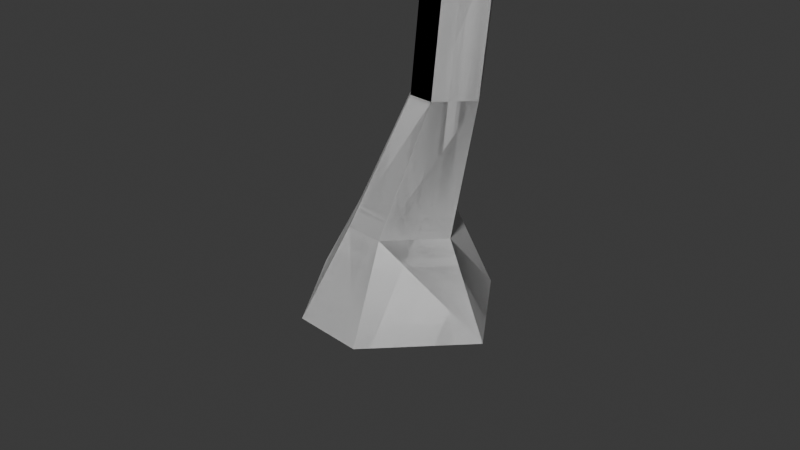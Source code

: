 # Source: arbol.blend  (saved by Blender 5.1.30; exported with 4.5.12 LTS)
import bpy
from mathutils import Matrix  # noqa: F401  (used for matrix-valued properties, if any)

bpy.ops.wm.read_factory_settings(use_empty=True)
scene = bpy.context.scene
scene.name = 'Scene'

# ---- collections
col_collection = bpy.data.collections.new('Collection'); scene.collection.children.link(col_collection)

# ---- world
world_world = bpy.data.worlds.new('World'); scene.world = world_world
world_world.use_nodes = True; world_world.node_tree.nodes.clear()
_N = world_world.node_tree.nodes; _L = world_world.node_tree.links
n0 = _N.new('ShaderNodeOutputWorld'); n0.name = 'World Output'; n0.location = (200, 100)
n1 = _N.new('ShaderNodeBackground'); n1.name = 'Background'; n1.location = (-200, 100)
n1.inputs[0].default_value = (0.05088, 0.05088, 0.05088, 1.0)
_L.new(n1.outputs[0], n0.inputs[0])
n0.is_active_output = True
world_world.color = (0.05088, 0.05088, 0.05088)
world_world.sun_shadow_jitter_overblur = 0.0

# ---- cameras
cam_camera = bpy.data.cameras.new('Camera')
cam_camera.clip_end = 100.0
cam_camera.ortho_scale = 7.314

# ---- meshes
me_cubo = bpy.data.meshes.new('Cubo')
me_cubo.from_pydata([(-0.3957, -0.9868, -0.9405), (-0.1465, -0.5386, 0.04267), (-0.3957, 0.9889, -0.9405), (-0.1465, 0.5406, 0.04267), (0.3963, -0.9868, -0.9405), (0.2862, -0.5386, 0.04267), (0.3963, 0.9889, -0.9405), (0.2862, 0.5406, 0.04267), (-1.193, 0.00101, -0.9405), (-0.5818, 0.00101, 0.04267), (1.193, 0.00101, -0.9405), (0.7215, 0.00101, 0.04267), (0.1399, 0.09136, 1.493), (0.4108, 0.4272, 1.493), (0.6801, 0.4272, 1.493), (0.951, 0.09136, 1.493), (0.6801, -0.2445, 1.493), (0.4108, -0.2445, 1.493), (0.313, 0.09136, 3.027), (0.5839, 0.4272, 3.027), (0.8532, 0.4272, 3.027), (1.124, 0.09136, 3.027), (0.8532, -0.2445, 3.027), (0.5839, -0.2445, 3.027), (0.00469, 0.5299, 5.888), (-0.2051, 0.5461, 5.614), (-0.0585, 0.4272, 4.874), (0.2124, 0.09136, 4.874), (-0.0585, -0.2445, 4.874), (-0.3278, -0.2445, 4.874), (-1.254, 0.009518, 6.693), (-1.392, -0.1627, 6.693), (-1.53, -0.1627, 6.693), (-1.669, 0.009518, 6.693), (-0.6396, -0.008637, 7.939), (-0.7492, -0.1445, 7.939), (-0.8581, -0.1445, 7.939), (-0.9677, -0.008637, 7.939), (-0.344, 0.374, 5.614), (-0.1079, 0.3903, 5.888), (0.8467, 0.3472, 6.224), (0.9886, 0.1714, 6.224), (-0.08894, 0.2116, 7.24), (-0.01207, 0.3069, 7.24), (0.06433, 0.3069, 7.24), (0.1412, 0.2116, 7.24), (0.1477, 0.2116, 7.708), (0.2246, 0.3069, 7.708), (0.301, 0.3069, 7.708), (0.3778, 0.2116, 7.708), (-1.193, 0.00101, -0.9405), (-0.3957, -0.9868, -0.9405), (-0.1465, -0.5386, 0.04267), (-0.5818, 0.00101, 0.04267), (-0.1465, 0.5406, 0.04267), (-0.3957, 0.9889, -0.9405), (0.3963, 0.9889, -0.9405), (0.2862, 0.5406, 0.04267), (1.193, 0.00101, -0.9405), (0.7215, 0.00101, 0.04267), (0.2862, -0.5386, 0.04267), (0.3963, -0.9868, -0.9405), (0.951, 0.09136, 1.493), (0.1399, 0.09136, 1.493), (0.4108, 0.4272, 1.493), (0.6801, 0.4272, 1.493), (0.6801, -0.2445, 1.493), (0.4108, -0.2445, 1.493), (0.8532, 0.4272, 3.027), (0.313, 0.09136, 3.027), (0.5839, 0.4272, 3.027), (1.124, 0.09136, 3.027), (0.8532, -0.2445, 3.027), (0.5839, -0.2445, 3.027), (-0.3278, -0.2445, 4.874), (-0.3278, 0.4272, 4.874), (-0.0585, 0.4272, 4.874), (-0.0585, -0.2445, 4.874), (-1.392, -0.1627, 6.693), (-1.53, -0.1627, 6.693), (-0.6396, -0.008637, 7.939), (-0.7492, -0.1445, 7.939), (-0.8581, -0.1445, 7.939), (-0.9677, -0.008637, 7.939), (0.5639, 0.1714, 6.224), (0.7058, 0.3472, 6.224), (0.8467, 0.3472, 6.224), (0.9886, 0.1714, 6.224), (-0.08894, 0.2116, 7.24), (-0.01207, 0.3069, 7.24), (0.06433, 0.3069, 7.24), (0.1412, 0.2116, 7.24), (0.1477, 0.2116, 7.708), (0.2246, 0.3069, 7.708), (0.301, 0.3069, 7.708), (0.3778, 0.2116, 7.708), (-0.3022, 0.2185, 8.236), (-0.2364, 0.3001, 8.236), (-0.171, 0.3001, 8.236), (-0.1053, 0.2185, 8.236), (-0.3022, 0.2185, 8.236), (-0.2364, 0.3001, 8.236), (-0.171, 0.3001, 8.236), (-0.1053, 0.2185, 8.236), (0.3075, -0.008637, 8.409), (0.2427, -0.1445, 8.409), (0.1783, -0.1445, 8.409), (0.1135, -0.008637, 8.409), (0.2432, 0.4006, 5.324), (0.545, 0.3739, 5.774), (-1.194, -0.1536, 7.316), (-1.362, -0.1581, 7.004), (-0.392, -0.224, 5.329), (-0.7255, -0.2036, 5.783), (-1.059, -0.1831, 6.238), (-1.23, -0.1831, 6.238), (-0.9291, -0.2036, 5.783), (-0.6284, -0.224, 5.329), (-0.8664, 0.0709, 5.329), (-1.134, 0.05044, 5.783), (-1.402, 0.02998, 6.238), (-0.887, 0.02998, 6.238), (-0.5205, 0.05044, 5.783), (-0.1541, 0.0709, 5.329), (0.3612, 0.3739, 5.774), (-0.608, -0.2776, 5.959), (-0.8404, -0.2633, 6.276), (-0.7206, -0.1148, 6.276), (-0.4652, -0.1005, 5.959), (0.01674, 0.4006, 5.324), (-0.4287, -0.3987, 6.194), (-0.5469, -0.3915, 6.356), (-0.486, -0.3159, 6.356), (-0.3561, -0.3087, 6.194), (-0.0191, -0.7292, 6.51), (-0.1373, -0.7219, 6.671), (-0.07635, -0.6464, 6.671), (0.05351, -0.6392, 6.51), (0.7544, -0.7406, 6.414), (0.6363, -0.7333, 6.575), (0.6972, -0.6578, 6.575), (0.827, -0.6506, 6.414), (0.9602, -0.7272, 6.876), (0.9702, -0.7221, 6.989), (0.965, -0.669, 6.989), (0.954, -0.664, 6.876), (0.6377, 0.3104, 6.522), (0.5093, 0.3038, 6.688), (0.2599, 0.317, 6.986), (0.3531, 0.2016, 6.986), (0.5811, 0.2148, 6.688), (0.7202, 0.2082, 6.522), (0.4007, 0.1814, 6.478), (0.2375, 0.1915, 6.732), (0.07427, 0.2016, 6.986), (0.1674, 0.317, 6.986), (0.3468, 0.3271, 6.732), (0.5263, 0.3372, 6.478), (0.79, 0.4332, 6.644), (0.6615, 0.4266, 6.81), (0.7333, 0.3376, 6.81), (0.8724, 0.331, 6.644), (0.9678, 0.5615, 6.94), (0.8393, 0.5549, 7.107), (0.9111, 0.4659, 7.107), (1.05, 0.4593, 6.94), (1.102, 0.6769, 7.337), (0.9921, 0.6713, 7.48), (1.054, 0.595, 7.48), (1.173, 0.5893, 7.337), (1.101, 0.678, 7.338), (1.003, 0.6723, 7.481), (1.058, 0.596, 7.481), (1.164, 0.5904, 7.338), (0.4712, 0.118, 5.324), (0.7299, 0.1447, 5.774), (0.1764, 0.1447, 5.774), (-0.2112, 0.118, 5.324), (-1.026, -0.149, 7.627), (-1.143, -0.004098, 7.627), (-1.319, 0.0004408, 7.316), (-1.494, 0.00498, 7.004), (-1.1, 0.00498, 7.004), (-0.9465, 0.0004408, 7.316), (-0.7931, -0.004098, 7.627), (-0.91, -0.149, 7.627), (-1.071, -0.1536, 7.316), (-1.232, -0.1581, 7.004), (-1.53, -0.4087, 7.548), (-1.409, -0.4054, 7.773), (-1.494, -0.3008, 7.773), (-1.62, -0.2975, 7.548), (-1.768, -0.6222, 8.074), (-1.647, -0.619, 8.299), (-1.731, -0.5143, 8.299), (-1.858, -0.5111, 8.074), (-2.077, -1.03, 8.01), (-2.042, -1.027, 8.142), (-2.066, -0.922, 8.142), (-2.104, -0.9187, 8.01), (-0.4032, 0.7602, 5.881), (-0.1934, 0.7439, 6.155), (-0.306, 0.6043, 6.155), (-0.542, 0.5881, 5.881), (-0.5064, 0.6131, 6.304), (-0.4079, 0.7352, 6.304), (-0.3389, 0.6246, 6.498), (-0.2591, 0.7236, 6.498), (-0.7142, 0.3515, 6.549), (-0.6158, 0.4736, 6.549), (-0.5468, 0.3631, 6.744), (-0.4669, 0.4621, 6.744), (-0.6524, 0.2271, 6.951), (-0.5916, 0.3492, 6.951), (-0.5491, 0.2387, 7.145), (-0.4998, 0.3377, 7.145), (0.1281, -0.2445, 3.951), (0.1281, 0.4272, 3.951), (-0.3278, 0.09136, 4.874), (-0.6974, -0.008637, 8.057), (-0.4271, -0.008637, 8.174), (-0.1568, -0.008637, 8.292), (-0.08083, -0.1445, 8.292), (-0.3399, -0.1445, 8.174), (-0.599, -0.1445, 8.057), (-0.5012, -0.1445, 8.057), (-0.2533, -0.1445, 8.174), (-0.005292, -0.1445, 8.292), (0.07071, -0.008637, 8.292), (-0.166, -0.008637, 8.174), (-0.4028, -0.008637, 8.057), (-0.6974, -0.008637, 8.057), (-0.4271, -0.008637, 8.174), (-0.3399, -0.1445, 8.174), (-0.599, -0.1445, 8.057), (-0.6584, -0.03861, 8.155), (-0.5115, -0.03861, 8.273), (-0.4641, -0.1745, 8.273), (-0.6049, -0.1745, 8.155), (-0.8447, -0.2005, 8.29), (-0.8001, -0.2005, 8.408), (-0.7857, -0.3363, 8.408), (-0.8285, -0.3363, 8.29), (-0.9584, -0.3077, 8.501), (-0.9303, -0.3077, 8.575), (-0.9213, -0.3931, 8.575), (-0.9482, -0.3931, 8.501), (-1.027, -0.4673, 8.677), (-0.9991, -0.4673, 8.751), (-0.99, -0.5527, 8.751), (-1.017, -0.5527, 8.677), (-1.553, 0.1159, 6.757), (-1.304, 0.1159, 6.757), (-1.448, 0.1132, 6.943), (-1.212, 0.1132, 6.943), (-1.526, 0.3861, 7.101), (-1.318, 0.3861, 7.101), (-1.438, 0.3838, 7.257), (-1.241, 0.3838, 7.257), (-1.764, 0.4919, 7.313), (-1.555, 0.4919, 7.313), (-1.676, 0.4896, 7.469), (-1.478, 0.4896, 7.469), (-1.982, 0.6035, 7.533), (-1.809, 0.6035, 7.533), (-1.909, 0.6016, 7.663), (-1.745, 0.6016, 7.663)], [(69, 63)], [(8, 2, 3, 9), (2, 6, 7, 3), (10, 4, 5, 11), (4, 0, 1, 5), (8, 0, 4, 10), (11, 15, 14, 7), (5, 16, 15, 11), (2, 8, 10, 6), (6, 10, 11, 7), (0, 8, 9, 1), (17, 23, 22, 16), (15, 21, 20, 14), (9, 12, 17, 1), (3, 13, 12, 9), (1, 17, 16, 5), (7, 14, 13, 3), (22, 28, 27, 21), (24, 25, 200, 201), (14, 20, 19, 13), (12, 18, 23, 17), (16, 22, 21, 15), (13, 19, 18, 12), (115, 32, 31, 114), (177, 176, 39, 38), (200, 203, 204, 205), (21, 27, 26, 20), (23, 29, 28, 22), (201, 200, 205, 207), (33, 37, 36, 32), (121, 30, 33, 120), (120, 33, 32, 115), (176, 124, 24, 39), (222, 221, 107, 106), (31, 35, 34, 30), (181, 33, 251, 253), (32, 36, 35, 31), (149, 45, 44, 148), (38, 39, 202, 203), (202, 201, 207, 206), (27, 41, 40, 26), (43, 47, 46, 42), (155, 43, 42, 154), (154, 42, 45, 149), (148, 44, 43, 155), (48, 49, 99, 98), (42, 46, 49, 45), (44, 48, 47, 43), (45, 49, 48, 44), (50, 53, 54, 55), (55, 54, 57, 56), (58, 59, 60, 61), (61, 60, 52, 51), (50, 58, 61, 51), (59, 57, 65, 62), (60, 59, 62, 66), (55, 56, 58, 50), (56, 57, 59, 58), (51, 52, 53, 50), (67, 66, 72, 73), (62, 65, 68, 71), (53, 52, 67, 63), (54, 53, 63, 64), (52, 60, 66, 67), (57, 54, 64, 65), (65, 64, 70, 68), (69, 70, 75, 218), (66, 62, 71, 72), (123, 27, 218, 118), (74, 77, 78, 79), (109, 124, 85, 86), (73, 72, 77, 74, 216), (68, 70, 217, 75, 76), (179, 178, 82, 83), (80, 83, 82, 81), (185, 184, 80, 81), (184, 179, 83, 80), (178, 185, 81, 82), (87, 86, 90, 91), (176, 175, 87, 84), (124, 176, 84, 85), (175, 109, 86, 87), (89, 88, 92, 93), (85, 84, 88, 89), (84, 87, 91, 88), (86, 85, 89, 90), (93, 92, 100, 101), (88, 91, 95, 92), (90, 89, 93, 94), (91, 90, 94, 95), (98, 99, 96, 97), (102, 101, 100, 103), (92, 95, 103, 100), (46, 47, 97, 96), (94, 93, 101, 102), (49, 46, 96, 99), (47, 48, 98, 97), (95, 94, 102, 103), (104, 105, 106, 107), (228, 227, 105, 104), (221, 228, 104, 107), (227, 222, 106, 105), (111, 187, 186, 110), (121, 127, 126, 114), (110, 186, 185, 178), (113, 114, 126, 125), (177, 174, 175, 176), (174, 108, 109, 175), (127, 128, 133, 132), (79, 78, 187, 111), (121, 122, 128, 127), (125, 128, 122, 113), (206, 207, 211, 210), (118, 119, 116, 117), (119, 120, 115, 116), (39, 24, 201, 202), (123, 122, 119, 118), (122, 121, 120, 119), (29, 117, 112, 28), (117, 116, 113, 112), (116, 115, 114, 113), (133, 130, 134, 137), (125, 126, 131, 130), (126, 127, 132, 131), (128, 125, 130, 133), (135, 136, 140, 139), (130, 131, 135, 134), (131, 132, 136, 135), (132, 133, 137, 136), (141, 138, 142, 145), (136, 137, 141, 140), (137, 134, 138, 141), (134, 135, 139, 138), (142, 143, 144, 145), (138, 139, 143, 142), (139, 140, 144, 143), (140, 141, 145, 144), (25, 38, 203, 200), (146, 147, 156, 157), (147, 148, 155, 156), (124, 129, 25, 24), (152, 153, 150, 151), (153, 154, 149, 150), (129, 177, 38, 25), (157, 156, 153, 152), (156, 155, 154, 153), (41, 151, 146, 40), (147, 146, 158, 159), (150, 149, 148, 147), (161, 160, 164, 165), (146, 151, 161, 158), (150, 147, 159, 160), (151, 150, 160, 161), (162, 165, 169, 166), (158, 161, 165, 162), (159, 158, 162, 163), (160, 159, 163, 164), (168, 167, 171, 172), (163, 162, 166, 167), (164, 163, 167, 168), (165, 164, 168, 169), (173, 172, 171, 170), (169, 168, 172, 173), (166, 169, 173, 170), (167, 166, 170, 171), (76, 75, 129, 108), (108, 129, 124, 109), (182, 181, 180, 183), (183, 180, 179, 184), (187, 182, 183, 186), (186, 183, 184, 185), (181, 111, 110, 180), (110, 178, 189, 188), (189, 190, 194, 193), (178, 179, 190, 189), (179, 180, 191, 190), (180, 110, 188, 191), (195, 192, 196, 199), (190, 191, 195, 194), (191, 188, 192, 195), (188, 189, 193, 192), (199, 196, 197, 198), (192, 193, 197, 196), (193, 194, 198, 197), (194, 195, 199, 198), (203, 202, 206, 204), (210, 211, 215, 214), (205, 204, 208, 209), (207, 205, 209, 211), (204, 206, 210, 208), (213, 212, 214, 215), (209, 208, 212, 213), (211, 209, 213, 215), (208, 210, 214, 212), (123, 112, 77, 27), (112, 113, 122, 123), (69, 73, 216, 74, 218), (118, 117, 74, 218), (75, 218, 177, 129), (174, 177, 218, 27), (35, 36, 224, 225), (225, 224, 223, 226), (226, 223, 222, 227), (37, 34, 230, 219), (219, 230, 229, 220), (220, 229, 228, 221), (34, 35, 225, 230), (230, 225, 226, 229), (229, 226, 227, 228), (36, 37, 219, 224), (223, 224, 234, 233), (223, 220, 221, 222), (232, 233, 237, 236), (219, 220, 232, 231), (224, 219, 231, 234), (220, 223, 233, 232), (237, 238, 242, 241), (233, 234, 238, 237), (234, 231, 235, 238), (231, 232, 236, 235), (242, 239, 243, 246), (238, 235, 239, 242), (235, 236, 240, 239), (236, 237, 241, 240), (244, 245, 249, 248), (239, 240, 244, 243), (240, 241, 245, 244), (241, 242, 246, 245), (250, 247, 248, 249), (245, 246, 250, 249), (246, 243, 247, 250), (243, 244, 248, 247), (121, 114, 78, 30), (252, 254, 258, 256), (182, 181, 253, 254), (33, 30, 252, 251), (30, 182, 254, 252), (257, 255, 259, 261), (254, 253, 257, 258), (253, 251, 255, 257), (251, 252, 256, 255), (261, 259, 263, 265), (255, 256, 260, 259), (256, 258, 262, 260), (258, 257, 261, 262), (264, 266, 265, 263), (259, 260, 264, 263), (260, 262, 266, 264), (262, 261, 265, 266)])
_uv = me_cubo.uv_layers.new(name='MapaUV')
_uv.uv.foreach_set('vector', [0.375, 0.125, 0.375, 0.25, 0.625, 0.25, 0.625, 0.125, 0.375, 0.25, 0.375, 0.5, 0.625, 0.5, 0.625, 0.25, 0.375, 0.625, 0.375, 0.75, 0.625, 0.75, 0.625, 0.625, 0.375, 0.75, 0.375, 1.0, 0.625, 1.0, 0.625, 0.75, 0.125, 0.625, 0.125, 0.75, 0.375, 0.75, 0.375, 0.625, 0.625, 0.625, 0.625, 0.625, 0.625, 0.5, 0.625, 0.5, 0.625, 0.75, 0.625, 0.75, 0.625, 0.625, 0.625, 0.625, 0.125, 0.5, 0.125, 0.625, 0.375, 0.625, 0.375, 0.5, 0.375, 0.5, 0.375, 0.625, 0.625, 0.625, 0.625, 0.5, 0.375, 0.0, 0.375, 0.125, 0.625, 0.125, 0.625, 0.0, 0.625, 1.0, 0.625, 1.0, 0.625, 0.75, 0.625, 0.75, 0.625, 0.625, 0.625, 0.625, 0.625, 0.5, 0.625, 0.5, 0.625, 0.125, 0.625, 0.125, 0.625, 0.0, 0.625, 0.0, 0.625, 0.25, 0.625, 0.25, 0.625, 0.125, 0.625, 0.125, 0.625, 1.0, 0.625, 1.0, 0.625, 0.75, 0.625, 0.75, 0.625, 0.5, 0.625, 0.5, 0.625, 0.25, 0.625, 0.25, 0.625, 0.75, 0.625, 0.75, 0.625, 0.625, 0.625, 0.625, 0.625, 0.25, 0.625, 0.25, 0.625, 0.25, 0.625, 0.25, 0.625, 0.5, 0.625, 0.5, 0.625, 0.25, 0.625, 0.25, 0.625, 0.125, 0.625, 0.125, 0.625, 0.0, 0.625, 0.0, 0.625, 0.75, 0.625, 0.75, 0.625, 0.625, 0.625, 0.625, 0.625, 0.25, 0.625, 0.25, 0.625, 0.125, 0.625, 0.125, 0.625, 1.0, 0.625, 1.0, 0.625, 0.75, 0.625, 0.75, 0.875, 0.625, 0.875, 0.625, 0.875, 0.625, 0.875, 0.625, 0.625, 0.25, 0.625, 0.125, 0.625, 0.125, 0.625, 0.25, 0.625, 0.625, 0.625, 0.625, 0.625, 0.5, 0.625, 0.5, 0.625, 1.0, 0.625, 1.0, 0.625, 0.75, 0.625, 0.75, 0.625, 0.25, 0.625, 0.25, 0.625, 0.25, 0.625, 0.25, 0.625, 0.125, 0.625, 0.125, 0.625, 0.0, 0.625, 0.0, 0.625, 0.625, 0.625, 0.625, 0.875, 0.625, 0.875, 0.625, 0.625, 0.125, 0.625, 0.125, 0.625, 0.0, 0.625, 0.0, 0.625, 0.125, 0.625, 0.25, 0.625, 0.25, 0.625, 0.125, 0.625, 0.0, 0.625, 0.125, 0.625, 0.125, 0.625, 0.0, 0.625, 0.75, 0.625, 0.75, 0.625, 0.625, 0.625, 0.625, 0.0, 0.0, 0.0, 0.0, 0.0, 0.0, 0.0, 0.0, 0.625, 1.0, 0.625, 1.0, 0.625, 0.75, 0.625, 0.75, 0.625, 0.625, 0.625, 0.625, 0.625, 0.5, 0.625, 0.5, 0.875, 0.625, 0.875, 0.625, 0.875, 0.625, 0.875, 0.625, 0.625, 0.125, 0.625, 0.25, 0.625, 0.25, 0.625, 0.125, 0.625, 0.625, 0.625, 0.625, 0.625, 0.5, 0.625, 0.5, 0.625, 0.25, 0.625, 0.25, 0.625, 0.125, 0.625, 0.125, 0.625, 0.25, 0.625, 0.25, 0.625, 0.125, 0.625, 0.125, 0.875, 0.625, 0.875, 0.625, 0.625, 0.625, 0.625, 0.625, 0.625, 0.5, 0.625, 0.5, 0.625, 0.25, 0.625, 0.25, 0.625, 0.5, 0.625, 0.625, 0.625, 0.625, 0.625, 0.5, 0.875, 0.625, 0.875, 0.625, 0.625, 0.625, 0.625, 0.625, 0.625, 0.5, 0.625, 0.5, 0.625, 0.25, 0.625, 0.25, 0.625, 0.625, 0.625, 0.625, 0.625, 0.5, 0.625, 0.5, 0.375, 0.125, 0.625, 0.125, 0.625, 0.25, 0.375, 0.25, 0.375, 0.25, 0.625, 0.25, 0.625, 0.5, 0.375, 0.5, 0.375, 0.625, 0.625, 0.625, 0.625, 0.75, 0.375, 0.75, 0.375, 0.75, 0.625, 0.75, 0.625, 1.0, 0.375, 1.0, 0.125, 0.625, 0.375, 0.625, 0.375, 0.75, 0.125, 0.75, 0.625, 0.625, 0.625, 0.5, 0.625, 0.5, 0.625, 0.625, 0.625, 0.75, 0.625, 0.625, 0.625, 0.625, 0.625, 0.75, 0.125, 0.5, 0.375, 0.5, 0.375, 0.625, 0.125, 0.625, 0.375, 0.5, 0.625, 0.5, 0.625, 0.625, 0.375, 0.625, 0.375, 0.0, 0.625, 0.0, 0.625, 0.125, 0.375, 0.125, 0.625, 1.0, 0.625, 0.75, 0.625, 0.75, 0.625, 1.0, 0.625, 0.625, 0.625, 0.5, 0.625, 0.5, 0.625, 0.625, 0.625, 0.125, 0.625, 0.0, 0.625, 0.0, 0.625, 0.125, 0.625, 0.25, 0.625, 0.125, 0.625, 0.125, 0.625, 0.25, 0.625, 1.0, 0.625, 0.75, 0.625, 0.75, 0.625, 1.0, 0.625, 0.5, 0.625, 0.25, 0.625, 0.25, 0.625, 0.5, 0.625, 0.5, 0.625, 0.25, 0.625, 0.25, 0.625, 0.5, 0.0, 0.0, 0.0, 0.0, 0.0, 0.0, 0.0, 0.0, 0.625, 0.75, 0.625, 0.625, 0.625, 0.625, 0.625, 0.75, 0.625, 0.625, 0.0, 0.0, 0.0, 0.0, 0.875, 0.625, 0.625, 1.0, 0.625, 0.75, 0.625, 0.75, 0.625, 1.0, 0.625, 0.5, 0.625, 0.25, 0.625, 0.25, 0.625, 0.5, 0.625, 1.0, 0.625, 0.75, 0.625, 0.75, 0.625, 1.0, 0.625, 1.0, 0.625, 0.5, 0.625, 0.25, 0.625, 0.25, 0.625, 0.25, 0.625, 0.5, 0.625, 0.125, 0.625, 0.0, 0.625, 0.0, 0.625, 0.125, 0.625, 0.625, 0.875, 0.625, 0.875, 0.75, 0.625, 0.75, 0.625, 0.75, 0.625, 0.625, 0.625, 0.625, 0.625, 0.75, 0.625, 0.625, 0.875, 0.625, 0.875, 0.625, 0.625, 0.625, 0.625, 1.0, 0.625, 0.75, 0.625, 0.75, 0.625, 1.0, 0.625, 0.625, 0.625, 0.5, 0.625, 0.5, 0.625, 0.625, 0.875, 0.625, 0.625, 0.625, 0.625, 0.625, 0.875, 0.625, 0.625, 0.25, 0.625, 0.125, 0.625, 0.125, 0.625, 0.25, 0.625, 0.625, 0.625, 0.5, 0.625, 0.5, 0.625, 0.625, 0.625, 0.25, 0.625, 0.125, 0.625, 0.125, 0.625, 0.25, 0.625, 0.25, 0.625, 0.125, 0.625, 0.125, 0.625, 0.25, 0.875, 0.625, 0.625, 0.625, 0.625, 0.625, 0.875, 0.625, 0.625, 0.5, 0.625, 0.25, 0.625, 0.25, 0.625, 0.5, 0.625, 0.25, 0.625, 0.125, 0.625, 0.125, 0.625, 0.25, 0.875, 0.625, 0.625, 0.625, 0.625, 0.625, 0.875, 0.625, 0.625, 0.5, 0.625, 0.25, 0.625, 0.25, 0.625, 0.5, 0.625, 0.625, 0.625, 0.5, 0.625, 0.5, 0.625, 0.625, 0.625, 0.5, 0.625, 0.625, 0.625, 0.125, 0.625, 0.25, 0.625, 0.5, 0.625, 0.25, 0.625, 0.125, 0.625, 0.625, 0.875, 0.625, 0.625, 0.625, 0.625, 0.625, 0.875, 0.625, 0.625, 0.125, 0.625, 0.25, 0.625, 0.25, 0.625, 0.125, 0.625, 0.5, 0.625, 0.25, 0.625, 0.25, 0.625, 0.5, 0.625, 0.625, 0.875, 0.625, 0.875, 0.625, 0.625, 0.625, 0.625, 0.25, 0.625, 0.5, 0.625, 0.5, 0.625, 0.25, 0.625, 0.625, 0.625, 0.5, 0.625, 0.5, 0.625, 0.625, 0.625, 0.625, 0.625, 0.75, 0.875, 0.75, 0.875, 0.625, 0.625, 0.625, 0.625, 0.75, 0.625, 0.75, 0.625, 0.625, 0.875, 0.625, 0.625, 0.625, 0.625, 0.625, 0.875, 0.625, 0.625, 0.75, 0.625, 1.0, 0.625, 1.0, 0.625, 0.75, 0.625, 1.0, 0.625, 0.75, 0.625, 0.75, 0.625, 1.0, 0.625, 0.625, 0.625, 0.625, 0.625, 0.75, 0.625, 0.75, 0.625, 1.0, 0.625, 0.75, 0.625, 0.75, 0.625, 1.0, 0.625, 0.75, 0.625, 0.75, 0.625, 0.75, 0.625, 0.75, 0.875, 0.625, 0.625, 0.625, 0.625, 0.625, 0.875, 0.625, 0.625, 0.625, 0.625, 0.5, 0.625, 0.5, 0.625, 0.625, 0.625, 0.625, 0.625, 0.625, 0.625, 0.625, 0.625, 0.625, 0.625, 1.0, 0.625, 0.75, 0.625, 0.75, 0.625, 1.0, 0.625, 0.625, 0.625, 0.625, 0.625, 0.625, 0.625, 0.625, 0.625, 0.75, 0.625, 0.625, 0.625, 0.625, 0.625, 0.75, 0.625, 0.125, 0.625, 0.25, 0.625, 0.25, 0.625, 0.125, 0.625, 0.125, 0.625, 0.125, 0.625, 0.0, 0.625, 0.0, 0.625, 0.125, 0.625, 0.125, 0.625, 0.0, 0.625, 0.0, 0.625, 0.125, 0.625, 0.25, 0.625, 0.25, 0.625, 0.125, 0.625, 0.625, 0.625, 0.625, 0.875, 0.625, 0.875, 0.625, 0.625, 0.625, 0.625, 0.625, 0.875, 0.625, 0.875, 0.625, 0.625, 1.0, 0.625, 1.0, 0.625, 0.75, 0.625, 0.75, 0.625, 1.0, 0.625, 1.0, 0.625, 0.75, 0.625, 0.75, 0.625, 1.0, 0.625, 1.0, 0.625, 0.75, 0.625, 0.75, 0.625, 0.625, 0.625, 0.75, 0.625, 0.75, 0.625, 0.625, 0.625, 0.75, 0.625, 0.75, 0.625, 0.75, 0.625, 0.75, 0.625, 0.75, 0.625, 0.625, 0.625, 0.625, 0.625, 0.75, 0.625, 0.625, 0.625, 0.75, 0.625, 0.75, 0.625, 0.625, 0.625, 0.75, 0.625, 0.625, 0.625, 0.625, 0.625, 0.75, 0.625, 0.75, 0.625, 0.75, 0.625, 0.75, 0.625, 0.75, 0.625, 0.75, 0.625, 0.625, 0.625, 0.625, 0.625, 0.75, 0.625, 0.625, 0.625, 0.625, 0.625, 0.625, 0.625, 0.625, 0.625, 0.625, 0.625, 0.75, 0.625, 0.75, 0.625, 0.625, 0.625, 0.625, 0.625, 0.625, 0.625, 0.625, 0.625, 0.625, 0.625, 0.625, 0.625, 0.75, 0.625, 0.75, 0.625, 0.625, 0.625, 0.75, 0.625, 0.75, 0.625, 0.75, 0.625, 0.75, 0.625, 0.75, 0.625, 0.75, 0.625, 0.625, 0.625, 0.625, 0.625, 0.75, 0.625, 0.75, 0.625, 0.75, 0.625, 0.75, 0.625, 0.75, 0.625, 0.625, 0.625, 0.625, 0.625, 0.75, 0.625, 0.625, 0.625, 0.625, 0.625, 0.625, 0.625, 0.625, 0.625, 0.25, 0.625, 0.125, 0.625, 0.125, 0.625, 0.25, 0.625, 0.5, 0.625, 0.5, 0.625, 0.25, 0.625, 0.25, 0.625, 0.5, 0.625, 0.5, 0.625, 0.25, 0.625, 0.25, 0.625, 0.25, 0.625, 0.25, 0.625, 0.25, 0.625, 0.25, 0.875, 0.625, 0.875, 0.625, 0.625, 0.625, 0.625, 0.625, 0.875, 0.625, 0.875, 0.625, 0.625, 0.625, 0.625, 0.625, 0.625, 0.25, 0.625, 0.125, 0.625, 0.125, 0.625, 0.25, 0.625, 0.25, 0.625, 0.25, 0.625, 0.125, 0.625, 0.125, 0.625, 0.25, 0.625, 0.25, 0.625, 0.125, 0.625, 0.125, 0.625, 0.625, 0.625, 0.625, 0.625, 0.5, 0.625, 0.5, 0.625, 0.5, 0.625, 0.5, 0.625, 0.5, 0.625, 0.5, 0.625, 0.625, 0.625, 0.625, 0.625, 0.5, 0.625, 0.5, 0.625, 0.625, 0.625, 0.625, 0.625, 0.625, 0.625, 0.625, 0.625, 0.5, 0.625, 0.625, 0.625, 0.625, 0.625, 0.5, 0.625, 0.625, 0.625, 0.5, 0.625, 0.5, 0.625, 0.625, 0.625, 0.625, 0.625, 0.625, 0.625, 0.625, 0.625, 0.625, 0.625, 0.5, 0.625, 0.625, 0.625, 0.625, 0.625, 0.5, 0.625, 0.5, 0.625, 0.625, 0.625, 0.625, 0.625, 0.5, 0.625, 0.5, 0.625, 0.5, 0.625, 0.5, 0.625, 0.5, 0.625, 0.625, 0.625, 0.5, 0.625, 0.5, 0.625, 0.625, 0.625, 0.625, 0.625, 0.5, 0.625, 0.5, 0.625, 0.625, 0.625, 0.5, 0.625, 0.5, 0.625, 0.5, 0.625, 0.5, 0.625, 0.625, 0.625, 0.5, 0.625, 0.5, 0.625, 0.625, 0.625, 0.625, 0.625, 0.625, 0.625, 0.625, 0.625, 0.625, 0.625, 0.625, 0.625, 0.625, 0.625, 0.5, 0.625, 0.5, 0.625, 0.625, 0.625, 0.625, 0.625, 0.625, 0.625, 0.625, 0.625, 0.5, 0.625, 0.625, 0.625, 0.625, 0.625, 0.5, 0.625, 0.5, 0.625, 0.5, 0.625, 0.5, 0.625, 0.5, 0.625, 0.5, 0.625, 0.25, 0.625, 0.25, 0.625, 0.5, 0.625, 0.5, 0.625, 0.25, 0.625, 0.25, 0.625, 0.5, 0.625, 0.625, 0.875, 0.625, 0.875, 0.625, 0.625, 0.625, 0.625, 0.625, 0.875, 0.625, 0.875, 0.625, 0.625, 0.625, 0.625, 0.75, 0.625, 0.625, 0.625, 0.625, 0.625, 0.75, 0.625, 0.75, 0.625, 0.625, 0.625, 0.625, 0.625, 0.75, 0.625, 0.125, 0.625, 0.0, 0.625, 0.0, 0.625, 0.125, 0.625, 1.0, 0.625, 1.0, 0.625, 1.0, 0.625, 1.0, 0.625, 0.0, 0.625, 0.125, 0.625, 0.125, 0.625, 0.0, 0.625, 0.0, 0.625, 0.125, 0.625, 0.125, 0.625, 0.0, 0.875, 0.625, 0.875, 0.625, 0.875, 0.625, 0.875, 0.625, 0.625, 0.125, 0.625, 0.0, 0.625, 0.0, 0.625, 0.125, 0.625, 0.125, 0.625, 0.0, 0.625, 0.0, 0.625, 0.125, 0.875, 0.625, 0.875, 0.625, 0.875, 0.625, 0.875, 0.625, 0.625, 0.125, 0.625, 0.0, 0.625, 0.0, 0.625, 0.125, 0.625, 1.0, 0.625, 1.0, 0.625, 1.0, 0.625, 1.0, 0.625, 0.125, 0.625, 0.0, 0.625, 0.0, 0.625, 0.125, 0.625, 1.0, 0.625, 1.0, 0.625, 1.0, 0.625, 1.0, 0.625, 0.0, 0.625, 0.125, 0.625, 0.125, 0.625, 0.0, 0.875, 0.625, 0.875, 0.625, 0.875, 0.625, 0.875, 0.625, 0.875, 0.625, 0.875, 0.625, 0.875, 0.625, 0.875, 0.625, 0.625, 0.125, 0.625, 0.25, 0.625, 0.25, 0.625, 0.125, 0.625, 0.25, 0.625, 0.125, 0.625, 0.125, 0.625, 0.25, 0.625, 0.25, 0.625, 0.25, 0.625, 0.25, 0.625, 0.25, 0.875, 0.625, 0.875, 0.625, 0.875, 0.625, 0.875, 0.625, 0.625, 0.25, 0.625, 0.125, 0.625, 0.125, 0.625, 0.25, 0.625, 0.25, 0.625, 0.125, 0.625, 0.125, 0.625, 0.25, 0.625, 0.25, 0.625, 0.25, 0.625, 0.25, 0.625, 0.25, 0.875, 0.625, 0.875, 0.625, 0.875, 0.625, 0.875, 0.625, 0.0, 0.0, 0.0, 0.0, 0.0, 0.0, 0.0, 0.0, 0.0, 0.0, 0.625, 0.75, 0.625, 0.625, 0.0, 0.0, 0.0, 0.0, 0.625, 1.0, 0.625, 1.0, 0.625, 1.0, 0.0, 0.0, 0.875, 0.625, 0.625, 0.0, 0.625, 1.0, 0.0, 0.0, 0.0, 0.0, 0.0, 0.0, 0.625, 0.125, 0.625, 0.25, 0.625, 0.625, 0.625, 0.125, 0.0, 0.0, 0.0, 0.0, 0.625, 0.75, 0.625, 1.0, 0.625, 1.0, 0.625, 0.75, 0.625, 0.75, 0.625, 1.0, 0.625, 1.0, 0.625, 0.75, 0.625, 0.75, 0.625, 1.0, 0.625, 1.0, 0.625, 0.75, 0.875, 0.625, 0.625, 0.625, 0.625, 0.625, 0.875, 0.625, 0.875, 0.625, 0.625, 0.625, 0.625, 0.625, 0.875, 0.625, 0.875, 0.625, 0.625, 0.625, 0.625, 0.625, 0.875, 0.625, 0.625, 0.625, 0.625, 0.75, 0.625, 0.75, 0.625, 0.625, 0.625, 0.625, 0.625, 0.75, 0.625, 0.75, 0.625, 0.625, 0.625, 0.625, 0.625, 0.75, 0.625, 0.75, 0.625, 0.625, 0.625, 0.0, 0.625, 0.125, 0.625, 0.125, 0.625, 0.0, 0.625, 1.0, 0.625, 1.0, 0.625, 1.0, 0.625, 1.0, 0.625, 0.0, 0.625, 0.125, 0.625, 0.125, 0.625, 0.0, 0.625, 0.125, 0.625, 0.0, 0.625, 0.0, 0.625, 0.125, 0.875, 0.625, 0.875, 0.625, 0.875, 0.625, 0.875, 0.625, 0.625, 0.0, 0.625, 0.125, 0.625, 0.125, 0.625, 0.0, 0.625, 0.125, 0.625, 0.0, 0.625, 0.0, 0.625, 0.125, 0.625, 1.0, 0.625, 1.0, 0.625, 1.0, 0.625, 1.0, 0.625, 1.0, 0.625, 1.0, 0.625, 1.0, 0.625, 1.0, 0.625, 0.0, 0.625, 0.125, 0.625, 0.125, 0.625, 0.0, 0.875, 0.625, 0.875, 0.625, 0.875, 0.625, 0.875, 0.625, 0.625, 0.0, 0.625, 0.125, 0.625, 0.125, 0.625, 0.0, 0.625, 0.0, 0.625, 0.125, 0.625, 0.125, 0.625, 0.0, 0.875, 0.625, 0.875, 0.625, 0.875, 0.625, 0.875, 0.625, 0.625, 0.125, 0.625, 0.0, 0.625, 0.0, 0.625, 0.125, 0.625, 0.125, 0.625, 0.0, 0.625, 0.0, 0.625, 0.125, 0.875, 0.625, 0.875, 0.625, 0.875, 0.625, 0.875, 0.625, 0.625, 0.125, 0.625, 0.0, 0.625, 0.0, 0.625, 0.125, 0.625, 1.0, 0.625, 1.0, 0.625, 1.0, 0.625, 1.0, 0.625, 0.0, 0.625, 0.125, 0.625, 0.125, 0.625, 0.0, 0.625, 1.0, 0.625, 1.0, 0.625, 1.0, 0.625, 1.0, 0.625, 0.0, 0.625, 0.125, 0.625, 0.125, 0.625, 0.0, 0.875, 0.625, 0.875, 0.625, 0.875, 0.625, 0.875, 0.625, 0.625, 0.625, 0.625, 0.75, 0.0, 0.0, 0.625, 0.625, 0.0, 0.0, 0.0, 0.0, 0.0, 0.0, 0.0, 0.0, 0.625, 0.625, 0.875, 0.625, 0.875, 0.625, 0.625, 0.625, 0.875, 0.625, 0.625, 0.625, 0.625, 0.625, 0.875, 0.625, 0.0, 0.0, 0.0, 0.0, 0.0, 0.0, 0.0, 0.0, 0.0, 0.0, 0.0, 0.0, 0.0, 0.0, 0.0, 0.0, 0.625, 0.625, 0.875, 0.625, 0.875, 0.625, 0.625, 0.625, 0.0, 0.0, 0.0, 0.0, 0.0, 0.0, 0.0, 0.0, 0.875, 0.625, 0.625, 0.625, 0.625, 0.625, 0.875, 0.625, 0.0, 0.0, 0.0, 0.0, 0.0, 0.0, 0.0, 0.0, 0.875, 0.625, 0.625, 0.625, 0.625, 0.625, 0.875, 0.625, 0.0, 0.0, 0.0, 0.0, 0.0, 0.0, 0.0, 0.0, 0.625, 0.625, 0.875, 0.625, 0.875, 0.625, 0.625, 0.625, 0.625, 0.625, 0.625, 0.625, 0.875, 0.625, 0.875, 0.625, 0.875, 0.625, 0.625, 0.625, 0.625, 0.625, 0.875, 0.625, 0.0, 0.0, 0.0, 0.0, 0.0, 0.0, 0.0, 0.0, 0.625, 0.625, 0.875, 0.625, 0.875, 0.625, 0.625, 0.625])
me_cubo.update()

# ---- objects
ob_camera = bpy.data.objects.new('Camera', cam_camera)
ob_cubo = bpy.data.objects.new('Cubo', me_cubo)

# ---- transforms, parenting, visibility, modifiers, constraints
ob_camera.location = (7.359, -6.926, 4.958)
ob_camera.rotation_euler = (1.109, 0.0, 0.8149)
ob_camera.lock_rotations_4d = False
ob_camera.empty_display_type = 'ARROWS'
ob_camera.color = (0.0, 0.0, 0.0, 0.0)
ob_camera.display_type = 'WIRE'
ob_camera.lineart.crease_threshold = 0.0
ob_cubo.location = (0.0, 0.0, 0.0)

# ---- collection membership
col_collection.objects.link(ob_camera)
col_collection.objects.link(ob_cubo)

# ---- scene / render settings (as saved in the file)
scene.camera = ob_camera
scene.frame_start = 1; scene.frame_end = 250; scene.frame_set(1)
scene.render.engine = 'BLENDER_EEVEE_NEXT'
scene.render.bake_bias = 0.0
scene.render.bake_samples = 0
scene.cycles.sampling_pattern = 'TABULATED_SOBOL'
scene.eevee.use_volume_custom_range = False
bpy.context.view_layer.update()

# ---- added for rendering (the .blend has no usable light): sun
light_auto_sun = bpy.data.lights.new('AutoSun', 'SUN')
light_auto_sun.energy = 3.0
light_auto_sun.angle = 0.0523599
ob_auto_sun = bpy.data.objects.new('AutoSun', light_auto_sun)
scene.collection.objects.link(ob_auto_sun)
ob_auto_sun.rotation_euler = (0.872665, 0.174533, 0.523599)
bpy.context.view_layer.update()
